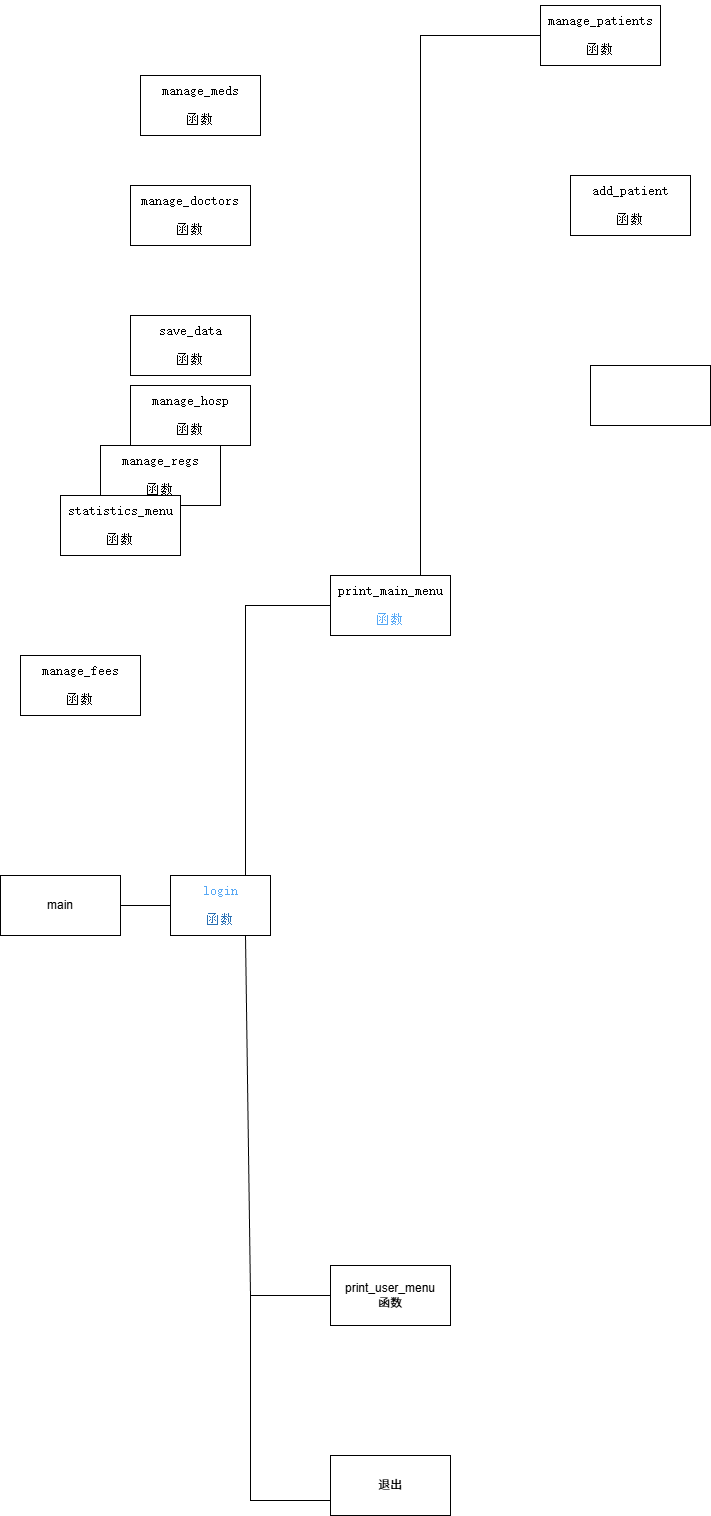

The diagram above was exported from draw.io. Its source (the exported page's mxGraphModel, read from the mxfile embedded in the PNG):
<mxGraphModel dx="771" dy="1637" grid="1" gridSize="10" guides="1" tooltips="1" connect="1" arrows="1" fold="1" page="1" pageScale="1" pageWidth="827" pageHeight="1169" math="0" shadow="0" adaptiveColors="auto">
  <root>
    <mxCell id="0" />
    <mxCell id="1" parent="0" />
    <mxCell id="46CENPHky7xsO2MnEMLG-4" parent="1" style="rounded=0;whiteSpace=wrap;html=1;labelBackgroundColor=none;" value="main" vertex="1">
      <mxGeometry height="60" width="120" x="70" y="330" as="geometry" />
    </mxCell>
    <mxCell id="46CENPHky7xsO2MnEMLG-7" parent="1" style="rounded=0;whiteSpace=wrap;html=1;labelBackgroundColor=none;" value="&lt;div style=&quot;color: rgb(188, 190, 196);&quot;&gt;&lt;pre style=&quot;color: light-dark(rgb(188, 190, 196), rgb(73, 74, 79)); font-family: &amp;quot;JetBrains Mono&amp;quot;, monospace; font-size: 9.8pt;&quot;&gt;&lt;span style=&quot;color: rgb(86, 168, 245);&quot;&gt;login&lt;/span&gt;&lt;/pre&gt;&lt;pre style=&quot;font-family: &amp;quot;JetBrains Mono&amp;quot;, monospace; font-size: 9.8pt;&quot;&gt;&lt;font color=&quot;#2b71b4&quot;&gt;函数&lt;/font&gt;&lt;/pre&gt;&lt;/div&gt;" vertex="1">
      <mxGeometry height="60" width="100" x="240" y="330" as="geometry" />
    </mxCell>
    <mxCell id="46CENPHky7xsO2MnEMLG-10" edge="1" parent="1" source="46CENPHky7xsO2MnEMLG-4" style="endArrow=none;html=1;rounded=0;exitX=1;exitY=0.5;exitDx=0;exitDy=0;entryX=0;entryY=0.5;entryDx=0;entryDy=0;labelBackgroundColor=none;fontColor=default;" target="46CENPHky7xsO2MnEMLG-7" value="">
      <mxGeometry height="50" relative="1" width="50" as="geometry">
        <Array as="points">
          <mxPoint x="210" y="360" />
        </Array>
        <mxPoint x="330" y="380" as="sourcePoint" />
        <mxPoint x="380" y="330" as="targetPoint" />
      </mxGeometry>
    </mxCell>
    <mxCell id="46CENPHky7xsO2MnEMLG-17" parent="1" style="rounded=0;whiteSpace=wrap;html=1;labelBackgroundColor=none;" value="&lt;pre style=&quot;font-family: &amp;quot;JetBrains Mono&amp;quot;, monospace; font-size: 9.8pt;&quot;&gt;&lt;span style=&quot;font-size: 9.8pt; background-color: transparent; white-space: normal;&quot;&gt;&lt;font&gt;print_main_menu&lt;/font&gt;&lt;/span&gt;&lt;/pre&gt;&lt;pre style=&quot;font-family: &amp;quot;JetBrains Mono&amp;quot;, monospace; font-size: 9.8pt; color: rgb(73, 74, 79);&quot;&gt;&lt;pre style=&quot;font-family: &amp;quot;JetBrains Mono&amp;quot;, monospace; font-size: 9.8pt;&quot;&gt;&lt;pre style=&quot;font-family: &amp;quot;JetBrains Mono&amp;quot;, monospace; font-size: 9.8pt;&quot;&gt;&lt;span style=&quot;color: rgb(86, 168, 245);&quot;&gt;&lt;font&gt;函数&lt;/font&gt;&lt;/span&gt;&lt;/pre&gt;&lt;/pre&gt;&lt;/pre&gt;" vertex="1">
      <mxGeometry height="60" width="120" x="400" y="30" as="geometry" />
    </mxCell>
    <mxCell id="46CENPHky7xsO2MnEMLG-18" parent="1" style="rounded=0;whiteSpace=wrap;labelBackgroundColor=none;" value="print_user_menu&#10;函数" vertex="1">
      <mxGeometry height="60" width="120" x="400" y="720" as="geometry" />
    </mxCell>
    <mxCell id="46CENPHky7xsO2MnEMLG-22" parent="1" style="rounded=0;whiteSpace=wrap;html=1;labelBackgroundColor=none;" value="&lt;pre style=&quot;font-family: &amp;quot;JetBrains Mono&amp;quot;, monospace; font-size: 9.8pt;&quot;&gt;&lt;pre style=&quot;font-family: &amp;quot;JetBrains Mono&amp;quot;, monospace; font-size: 9.8pt;&quot;&gt;manage_patients&lt;/pre&gt;&lt;pre style=&quot;font-family: &amp;quot;JetBrains Mono&amp;quot;, monospace; font-size: 9.8pt;&quot;&gt;函数&lt;/pre&gt;&lt;/pre&gt;" vertex="1">
      <mxGeometry height="60" width="120" x="610" y="-540" as="geometry" />
    </mxCell>
    <mxCell id="46CENPHky7xsO2MnEMLG-23" parent="1" style="rounded=0;whiteSpace=wrap;html=1;labelBackgroundColor=none;" value="&lt;pre style=&quot;font-family: &amp;quot;JetBrains Mono&amp;quot;, monospace; font-size: 9.8pt;&quot;&gt;&lt;pre style=&quot;font-family: &amp;quot;JetBrains Mono&amp;quot;, monospace; font-size: 9.8pt;&quot;&gt;manage_doctors&lt;/pre&gt;&lt;pre style=&quot;font-family: &amp;quot;JetBrains Mono&amp;quot;, monospace; font-size: 9.8pt;&quot;&gt;函数&lt;/pre&gt;&lt;/pre&gt;" vertex="1">
      <mxGeometry height="60" width="120" x="200" y="-360" as="geometry" />
    </mxCell>
    <mxCell id="46CENPHky7xsO2MnEMLG-24" parent="1" style="rounded=0;whiteSpace=wrap;html=1;labelBackgroundColor=none;" value="&lt;pre style=&quot;font-family: &amp;quot;JetBrains Mono&amp;quot;, monospace; font-size: 9.8pt;&quot;&gt;&lt;pre style=&quot;font-family: &amp;quot;JetBrains Mono&amp;quot;, monospace; font-size: 9.8pt;&quot;&gt;manage_regs&lt;/pre&gt;&lt;pre style=&quot;font-family: &amp;quot;JetBrains Mono&amp;quot;, monospace; font-size: 9.8pt;&quot;&gt;函数&lt;/pre&gt;&lt;/pre&gt;" vertex="1">
      <mxGeometry height="60" width="120" x="170" y="-100" as="geometry" />
    </mxCell>
    <mxCell id="46CENPHky7xsO2MnEMLG-25" parent="1" style="rounded=0;whiteSpace=wrap;html=1;labelBackgroundColor=none;" value="&lt;pre style=&quot;font-family: &amp;quot;JetBrains Mono&amp;quot;, monospace; font-size: 9.8pt;&quot;&gt;&lt;pre style=&quot;font-family: &amp;quot;JetBrains Mono&amp;quot;, monospace; font-size: 9.8pt;&quot;&gt;manage_meds&lt;/pre&gt;&lt;pre style=&quot;font-family: &amp;quot;JetBrains Mono&amp;quot;, monospace; font-size: 9.8pt;&quot;&gt;函数&lt;/pre&gt;&lt;/pre&gt;" vertex="1">
      <mxGeometry height="60" width="120" x="210" y="-470" as="geometry" />
    </mxCell>
    <mxCell id="46CENPHky7xsO2MnEMLG-26" parent="1" style="rounded=0;whiteSpace=wrap;html=1;labelBackgroundColor=none;" value="&lt;pre style=&quot;font-family: &amp;quot;JetBrains Mono&amp;quot;, monospace; font-size: 9.8pt;&quot;&gt;&lt;pre style=&quot;font-family: &amp;quot;JetBrains Mono&amp;quot;, monospace; font-size: 9.8pt;&quot;&gt;manage_fees&lt;/pre&gt;&lt;pre style=&quot;font-family: &amp;quot;JetBrains Mono&amp;quot;, monospace; font-size: 9.8pt;&quot;&gt;函数&lt;/pre&gt;&lt;/pre&gt;" vertex="1">
      <mxGeometry height="60" width="120" x="90" y="110" as="geometry" />
    </mxCell>
    <mxCell id="46CENPHky7xsO2MnEMLG-27" parent="1" style="rounded=0;whiteSpace=wrap;html=1;labelBackgroundColor=none;" value="&lt;pre style=&quot;font-family: &amp;quot;JetBrains Mono&amp;quot;, monospace; font-size: 9.8pt;&quot;&gt;&lt;pre style=&quot;font-family: &amp;quot;JetBrains Mono&amp;quot;, monospace; font-size: 9.8pt;&quot;&gt;manage_hosp&lt;/pre&gt;&lt;pre style=&quot;font-family: &amp;quot;JetBrains Mono&amp;quot;, monospace; font-size: 9.8pt;&quot;&gt;函数&lt;/pre&gt;&lt;/pre&gt;" vertex="1">
      <mxGeometry height="60" width="120" x="200" y="-160" as="geometry" />
    </mxCell>
    <mxCell id="46CENPHky7xsO2MnEMLG-28" parent="1" style="rounded=0;whiteSpace=wrap;html=1;labelBackgroundColor=none;" value="&lt;pre style=&quot;font-family: &amp;quot;JetBrains Mono&amp;quot;, monospace; font-size: 9.8pt;&quot;&gt;&lt;pre style=&quot;font-family: &amp;quot;JetBrains Mono&amp;quot;, monospace; font-size: 9.8pt;&quot;&gt;&lt;span style=&quot;font-size: 9.8pt; background-color: transparent; color: light-dark(rgb(0, 0, 0), rgb(255, 255, 255)); white-space: normal;&quot;&gt;statistics_menu&lt;/span&gt;&lt;/pre&gt;&lt;pre style=&quot;font-family: &amp;quot;JetBrains Mono&amp;quot;, monospace; font-size: 9.8pt;&quot;&gt;&lt;span style=&quot;white-space: normal;&quot;&gt;函数&lt;/span&gt;&lt;/pre&gt;&lt;/pre&gt;" vertex="1">
      <mxGeometry height="60" width="120" x="130" y="-50" as="geometry" />
    </mxCell>
    <mxCell id="46CENPHky7xsO2MnEMLG-29" parent="1" style="rounded=0;whiteSpace=wrap;html=1;labelBackgroundColor=none;" value="&lt;pre style=&quot;font-family: &amp;quot;JetBrains Mono&amp;quot;, monospace; font-size: 9.8pt;&quot;&gt;&lt;pre style=&quot;font-family: &amp;quot;JetBrains Mono&amp;quot;, monospace; font-size: 9.8pt;&quot;&gt;save_data&lt;/pre&gt;&lt;pre style=&quot;font-family: &amp;quot;JetBrains Mono&amp;quot;, monospace; font-size: 9.8pt;&quot;&gt;函数&lt;/pre&gt;&lt;/pre&gt;" vertex="1">
      <mxGeometry height="60" width="120" x="200" y="-230" as="geometry" />
    </mxCell>
    <mxCell id="46CENPHky7xsO2MnEMLG-30" edge="1" parent="1" source="46CENPHky7xsO2MnEMLG-7" style="endArrow=none;html=1;rounded=0;entryX=0;entryY=0.5;entryDx=0;entryDy=0;exitX=0.75;exitY=1;exitDx=0;exitDy=0;labelBackgroundColor=none;fontColor=default;" target="46CENPHky7xsO2MnEMLG-18" value="">
      <mxGeometry height="50" relative="1" width="50" as="geometry">
        <Array as="points">
          <mxPoint x="320" y="750" />
        </Array>
        <mxPoint x="280" y="680" as="sourcePoint" />
        <mxPoint x="330" y="630" as="targetPoint" />
      </mxGeometry>
    </mxCell>
    <mxCell id="46CENPHky7xsO2MnEMLG-31" edge="1" parent="1" source="46CENPHky7xsO2MnEMLG-7" style="endArrow=none;html=1;rounded=0;entryX=0;entryY=0.5;entryDx=0;entryDy=0;exitX=0.75;exitY=0;exitDx=0;exitDy=0;labelBackgroundColor=none;fontColor=default;" target="46CENPHky7xsO2MnEMLG-17" value="">
      <mxGeometry height="50" relative="1" width="50" as="geometry">
        <Array as="points">
          <mxPoint x="315" y="60" />
        </Array>
        <mxPoint x="320" y="270" as="sourcePoint" />
        <mxPoint x="370" y="220" as="targetPoint" />
      </mxGeometry>
    </mxCell>
    <mxCell id="46CENPHky7xsO2MnEMLG-32" parent="1" style="rounded=0;whiteSpace=wrap;html=1;labelBackgroundColor=none;" value="退出" vertex="1">
      <mxGeometry height="60" width="120" x="400" y="910" as="geometry" />
    </mxCell>
    <mxCell id="46CENPHky7xsO2MnEMLG-33" edge="1" parent="1" source="46CENPHky7xsO2MnEMLG-32" style="endArrow=none;html=1;rounded=0;exitX=0;exitY=0.75;exitDx=0;exitDy=0;labelBackgroundColor=none;fontColor=default;" value="">
      <mxGeometry height="50" relative="1" width="50" as="geometry">
        <Array as="points">
          <mxPoint x="320" y="955" />
        </Array>
        <mxPoint x="220" y="970" as="sourcePoint" />
        <mxPoint x="320" y="750" as="targetPoint" />
      </mxGeometry>
    </mxCell>
    <mxCell id="46CENPHky7xsO2MnEMLG-35" edge="1" parent="1" source="46CENPHky7xsO2MnEMLG-17" style="endArrow=none;html=1;rounded=0;exitX=0.75;exitY=0;exitDx=0;exitDy=0;labelBackgroundColor=none;fontColor=default;" value="">
      <mxGeometry height="50" relative="1" width="50" as="geometry">
        <Array as="points">
          <mxPoint x="490" y="-510" />
        </Array>
        <mxPoint x="560" y="-460" as="sourcePoint" />
        <mxPoint x="610" y="-510" as="targetPoint" />
      </mxGeometry>
    </mxCell>
    <mxCell id="46CENPHky7xsO2MnEMLG-39" parent="1" style="rounded=0;whiteSpace=wrap;html=1;" value="" vertex="1">
      <mxGeometry height="60" width="120" x="660" y="-180" as="geometry" />
    </mxCell>
    <mxCell id="46CENPHky7xsO2MnEMLG-40" parent="1" style="rounded=0;whiteSpace=wrap;html=1;fontColor=default;fillColor=default;" value="&lt;font style=&quot;background-color: light-dark(#ffffff, var(--ge-dark-color, #121212));&quot;&gt;&lt;br&gt;&lt;/font&gt;&lt;pre style=&quot;forced-color-adjust: none; font-style: normal; font-variant-ligatures: normal; font-variant-caps: normal; font-weight: 400; letter-spacing: normal; orphans: 2; text-align: center; text-indent: 0px; text-transform: none; widows: 2; word-spacing: 0px; -webkit-text-stroke-width: 0px; text-decoration-thickness: initial; text-decoration-style: initial; text-decoration-color: initial; font-family: &amp;quot;JetBrains Mono&amp;quot;, monospace; font-size: 9.8pt; box-shadow: none !important;&quot;&gt;&lt;span style=&quot;forced-color-adjust: none; background-color: light-dark(#ffffff, var(--ge-dark-color, #121212)); box-shadow: none !important;&quot;&gt;&lt;font style=&quot;forced-color-adjust: none; box-shadow: none !important;&quot;&gt;add_patient&lt;/font&gt;&lt;/span&gt;&lt;/pre&gt;&lt;pre style=&quot;forced-color-adjust: none; font-style: normal; font-variant-ligatures: normal; font-variant-caps: normal; font-weight: 400; letter-spacing: normal; orphans: 2; text-align: center; text-indent: 0px; text-transform: none; widows: 2; word-spacing: 0px; -webkit-text-stroke-width: 0px; text-decoration-thickness: initial; text-decoration-style: initial; text-decoration-color: initial; font-family: &amp;quot;JetBrains Mono&amp;quot;, monospace; font-size: 9.8pt; box-shadow: none !important;&quot;&gt;&lt;span style=&quot;forced-color-adjust: none; background-color: light-dark(#ffffff, var(--ge-dark-color, #121212)); box-shadow: none !important;&quot;&gt;&lt;font style=&quot;forced-color-adjust: none; box-shadow: none !important;&quot;&gt;函数&lt;/font&gt;&lt;/span&gt;&lt;/pre&gt;&lt;font&gt;&lt;br&gt;&lt;/font&gt;" vertex="1">
      <mxGeometry height="60" width="120" x="640" y="-370" as="geometry" />
    </mxCell>
  </root>
</mxGraphModel>